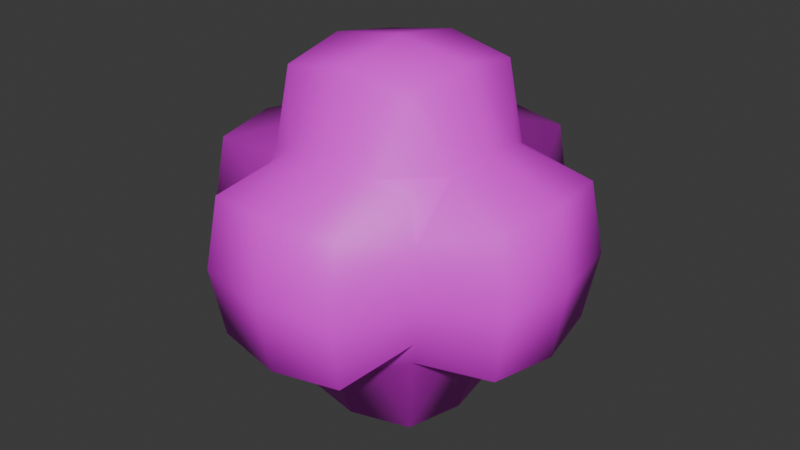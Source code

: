 # Source: ParticleTaco.blend  (saved by Blender 4.2.66; exported with 4.5.12 LTS)
import bpy
from mathutils import Matrix  # noqa: F401  (used for matrix-valued properties, if any)

bpy.ops.wm.read_factory_settings(use_empty=True)
scene = bpy.context.scene
scene.name = 'Scene'

# ---- collections
col_collection = bpy.data.collections.new('Collection'); scene.collection.children.link(col_collection)

# ---- images (referenced by path relative to the original .blend; pixels are not part of the script)
import os
ASSET_DIR = os.environ.get("B2B_ASSET_DIR", "")  # directory of the original .blend (textures are referenced by path, not embedded)
HERE = os.path.dirname(os.path.abspath(__file__))  # packed textures are extracted next to this script under _unpacked/

def load_image(name, relpath, width, height, colorspace="sRGB"):
    """Load a texture the original file referenced (path relative to the .blend, or extracted next to this script)."""
    p = next((c for c in (os.path.join(HERE, relpath), os.path.join(ASSET_DIR, relpath)) if relpath and os.path.exists(c)), "")
    if p:
        img = bpy.data.images.load(p, check_existing=True)
        img.name = name
    else:  # same state as the original file: an image datablock whose file is absent (Cycles renders it pink)
        img = bpy.data.images.new(name, width, height)
        img.source = "FILE"
        img.filepath = "//" + (relpath or name)
    img.colorspace_settings.name = colorspace
    return img
img_taco_base_color_png = load_image('Taco_Base_Color.png', 'Taco_Base_Color.png', 1024, 1024, 'sRGB')

# ---- materials (node trees are filled in below, after node groups)
mat_material_001 = bpy.data.materials.new('Material.001')

# ---- material node trees
mat_material_001.use_nodes = True; mat_material_001.node_tree.nodes.clear()
_N = mat_material_001.node_tree.nodes; _L = mat_material_001.node_tree.links
n0 = _N.new('ShaderNodeBsdfPrincipled'); n0.name = 'Principled BSDF'; n0.location = (10, 300)
n1 = _N.new('ShaderNodeOutputMaterial'); n1.name = 'Material Output'; n1.location = (300, 300)
n2 = _N.new('ShaderNodeTexImage'); n2.name = 'Image Texture'; n2.location = (-280, 280)
n2.image = img_taco_base_color_png
_L.new(n0.outputs[0], n1.inputs[0])
_L.new(n2.outputs[0], n0.inputs[0])
n1.is_active_output = True

# ---- world
world_world = bpy.data.worlds.new('World'); scene.world = world_world
world_world.use_nodes = True; world_world.node_tree.nodes.clear()
_N = world_world.node_tree.nodes; _L = world_world.node_tree.links
n0 = _N.new('ShaderNodeOutputWorld'); n0.name = 'World Output'; n0.location = (300, 300)
n1 = _N.new('ShaderNodeBackground'); n1.name = 'Background'; n1.location = (10, 300)
n1.inputs[0].default_value = (0.05088, 0.05088, 0.05088, 1.0)
_L.new(n1.outputs[0], n0.inputs[0])
n0.is_active_output = True
world_world.color = (0.05088, 0.05088, 0.05088)
world_world.sun_shadow_jitter_overblur = 0.0

# ---- meshes
me_mesh_35 = bpy.data.meshes.new('Mesh_35')
me_mesh_35.from_pydata([(-0.153, -0.153, -0.153), (-0.09095, -0.1803, -0.1803), (-0.1331, -0.3114, -0.1331), (-0.1803, -0.1803, -0.09095), (9.51e-08, -0.1933, -0.1933), (9.51e-08, -0.3341, -0.143), (9.51e-08, -0.3582, 5.96e-08), (-0.143, -0.3341, 5.96e-08), (-0.1933, -0.1933, 5.96e-08), (0.09095, -0.1803, -0.1803), (0.1331, -0.3114, -0.1331), (0.153, -0.153, -0.153), (0.1803, -0.1803, -0.09095), (0.1933, -0.1933, 5.96e-08), (0.143, -0.3341, 5.96e-08), (0.1331, -0.3114, 0.1331), (9.51e-08, -0.3341, 0.143), (0.1803, -0.1803, 0.09095), (0.153, -0.153, 0.153), (0.09095, -0.1803, 0.1803), (9.51e-08, -0.1933, 0.1933), (-0.1331, -0.3114, 0.1331), (-0.1803, -0.1803, 0.09095), (-0.09095, -0.1803, 0.1803), (-0.153, -0.153, 0.153), (-0.1331, -0.1331, 0.3114), (-0.1803, -0.09095, 0.1803), (9.51e-08, -0.143, 0.3341), (9.51e-08, -1.495e-08, 0.3582), (-0.143, -1.495e-08, 0.3341), (-0.1933, -1.495e-08, 0.1933), (0.1331, -0.1331, 0.3114), (0.1803, -0.09095, 0.1803), (0.1933, -1.495e-08, 0.1933), (0.143, -1.495e-08, 0.3341), (0.1331, 0.1331, 0.3114), (9.51e-08, 0.143, 0.3341), (0.1803, 0.09095, 0.1803), (0.153, 0.153, 0.153), (0.09095, 0.1803, 0.1803), (9.51e-08, 0.1933, 0.1933), (-0.1331, 0.1331, 0.3114), (-0.1803, 0.09095, 0.1803), (-0.09095, 0.1803, 0.1803), (-0.153, 0.153, 0.153), (-0.1331, 0.3114, 0.1331), (-0.1803, 0.1803, 0.09095), (9.51e-08, 0.3341, 0.143), (9.51e-08, 0.3582, 5.96e-08), (-0.143, 0.3341, 5.96e-08), (-0.1933, 0.1933, 5.96e-08), (0.1331, 0.3114, 0.1331), (0.1803, 0.1803, 0.09095), (0.1933, 0.1933, 5.96e-08), (0.143, 0.3341, 5.96e-08), (0.1331, 0.3114, -0.1331), (9.51e-08, 0.3341, -0.143), (0.1803, 0.1803, -0.09095), (0.153, 0.153, -0.153), (0.09095, 0.1803, -0.1803), (9.51e-08, 0.1933, -0.1933), (-0.1331, 0.3114, -0.1331), (-0.1803, 0.1803, -0.09095), (-0.09095, 0.1803, -0.1803), (-0.153, 0.153, -0.153), (-0.1331, 0.1331, -0.3114), (-0.1803, 0.09095, -0.1803), (9.51e-08, 0.143, -0.3341), (9.51e-08, -1.495e-08, -0.3582), (-0.143, -1.495e-08, -0.3341), (-0.1933, -1.495e-08, -0.1933), (0.1331, 0.1331, -0.3114), (0.1803, 0.09095, -0.1803), (0.1933, -1.495e-08, -0.1933), (0.143, -1.495e-08, -0.3341), (0.1331, -0.1331, -0.3114), (9.51e-08, -0.143, -0.3341), (0.1803, -0.09095, -0.1803), (0.153, -0.153, -0.153), (0.09095, -0.1803, -0.1803), (9.51e-08, -0.1933, -0.1933), (-0.1331, -0.1331, -0.3114), (-0.1803, -0.09095, -0.1803), (-0.09095, -0.1803, -0.1803), (-0.153, -0.153, -0.153), (0.1803, -0.09095, -0.1803), (0.3114, -0.1331, -0.1331), (0.1933, -1.495e-08, -0.1933), (0.3341, -1.495e-08, -0.143), (0.3582, -1.495e-08, 5.96e-08), (0.3341, -0.143, 5.96e-08), (0.1803, 0.09095, -0.1803), (0.3114, 0.1331, -0.1331), (0.153, 0.153, -0.153), (0.1803, 0.1803, -0.09095), (0.1933, 0.1933, 5.96e-08), (0.3341, 0.143, 5.96e-08), (0.3114, 0.1331, 0.1331), (0.3341, -1.495e-08, 0.143), (0.1803, 0.1803, 0.09095), (0.153, 0.153, 0.153), (0.1803, 0.09095, 0.1803), (0.1933, -1.495e-08, 0.1933), (0.3114, -0.1331, 0.1331), (0.1803, -0.09095, 0.1803), (-0.153, 0.153, -0.153), (-0.1803, 0.09095, -0.1803), (-0.3114, 0.1331, -0.1331), (-0.1803, 0.1803, -0.09095), (-0.1933, -1.495e-08, -0.1933), (-0.3341, -1.495e-08, -0.143), (-0.3582, -1.495e-08, 5.96e-08), (-0.3341, 0.143, 5.96e-08), (-0.1933, 0.1933, 5.96e-08), (-0.1803, -0.09095, -0.1803), (-0.3114, -0.1331, -0.1331), (-0.3341, -0.143, 5.96e-08), (-0.3114, -0.1331, 0.1331), (-0.3341, -1.495e-08, 0.143), (-0.1803, -0.09095, 0.1803), (-0.1933, -1.495e-08, 0.1933), (-0.3114, 0.1331, 0.1331), (-0.1803, 0.1803, 0.09095), (-0.1803, 0.09095, 0.1803), (-0.153, 0.153, 0.153)], [], [(0, 1, 2), (2, 3, 0), (1, 4, 5), (5, 2, 1), (2, 5, 6), (6, 7, 2), (3, 2, 7), (7, 8, 3), (4, 9, 10), (10, 5, 4), (9, 11, 12), (12, 10, 9), (10, 12, 13), (13, 14, 10), (5, 10, 14), (14, 6, 5), (6, 14, 15), (15, 16, 6), (14, 13, 17), (17, 15, 14), (15, 17, 18), (18, 19, 15), (16, 15, 19), (19, 20, 16), (8, 7, 21), (21, 22, 8), (7, 6, 16), (16, 21, 7), (21, 16, 20), (20, 23, 21), (22, 21, 23), (23, 24, 22), (24, 23, 25), (25, 26, 24), (23, 20, 27), (27, 25, 23), (25, 27, 28), (28, 29, 25), (26, 25, 29), (29, 30, 26), (20, 19, 31), (31, 27, 20), (19, 18, 32), (32, 31, 19), (31, 32, 33), (33, 34, 31), (27, 31, 34), (34, 28, 27), (28, 34, 35), (35, 36, 28), (34, 33, 37), (37, 35, 34), (35, 37, 38), (38, 39, 35), (36, 35, 39), (39, 40, 36), (30, 29, 41), (41, 42, 30), (29, 28, 36), (36, 41, 29), (41, 36, 40), (40, 43, 41), (42, 41, 43), (43, 44, 42), (44, 43, 45), (45, 46, 44), (43, 40, 47), (47, 45, 43), (45, 47, 48), (48, 49, 45), (46, 45, 49), (49, 50, 46), (40, 39, 51), (51, 47, 40), (39, 38, 52), (52, 51, 39), (51, 52, 53), (53, 54, 51), (47, 51, 54), (54, 48, 47), (48, 54, 55), (55, 56, 48), (54, 53, 57), (57, 55, 54), (55, 57, 58), (58, 59, 55), (56, 55, 59), (59, 60, 56), (50, 49, 61), (61, 62, 50), (49, 48, 56), (56, 61, 49), (61, 56, 60), (60, 63, 61), (62, 61, 63), (63, 64, 62), (64, 63, 65), (65, 66, 64), (63, 60, 67), (67, 65, 63), (65, 67, 68), (68, 69, 65), (66, 65, 69), (69, 70, 66), (60, 59, 71), (71, 67, 60), (59, 58, 72), (72, 71, 59), (71, 72, 73), (73, 74, 71), (67, 71, 74), (74, 68, 67), (68, 74, 75), (75, 76, 68), (74, 73, 77), (77, 75, 74), (75, 77, 78), (78, 79, 75), (76, 75, 79), (79, 80, 76), (70, 69, 81), (81, 82, 70), (69, 68, 76), (76, 81, 69), (81, 76, 80), (80, 83, 81), (82, 81, 83), (83, 84, 82), (11, 85, 86), (86, 12, 11), (85, 87, 88), (88, 86, 85), (86, 88, 89), (89, 90, 86), (12, 86, 90), (90, 13, 12), (87, 91, 92), (92, 88, 87), (91, 93, 94), (94, 92, 91), (92, 94, 95), (95, 96, 92), (88, 92, 96), (96, 89, 88), (89, 96, 97), (97, 98, 89), (96, 95, 99), (99, 97, 96), (97, 99, 100), (100, 101, 97), (98, 97, 101), (101, 102, 98), (13, 90, 103), (103, 17, 13), (90, 89, 98), (98, 103, 90), (103, 98, 102), (102, 104, 103), (17, 103, 104), (104, 18, 17), (105, 106, 107), (107, 108, 105), (106, 109, 110), (110, 107, 106), (107, 110, 111), (111, 112, 107), (108, 107, 112), (112, 113, 108), (109, 114, 115), (115, 110, 109), (114, 0, 3), (3, 115, 114), (115, 3, 8), (8, 116, 115), (110, 115, 116), (116, 111, 110), (111, 116, 117), (117, 118, 111), (116, 8, 22), (22, 117, 116), (117, 22, 24), (24, 119, 117), (118, 117, 119), (119, 120, 118), (113, 112, 121), (121, 122, 113), (112, 111, 118), (118, 121, 112), (121, 118, 120), (120, 123, 121), (122, 121, 123), (123, 124, 122)])
me_mesh_35.polygons.foreach_set('use_smooth', [True] * 192)
_uv = me_mesh_35.uv_layers.new(name='UVMap')
_uv.uv.foreach_set('vector', [0.4135, 0.4399, 0.418, 0.4399, 0.418, 0.4444, 0.418, 0.4444, 0.4135, 0.4444, 0.4135, 0.4399, 0.418, 0.4399, 0.4225, 0.4399, 0.4225, 0.4444, 0.4225, 0.4444, 0.418, 0.4444, 0.418, 0.4399, 0.4903, 0.2635, 0.4948, 0.2635, 0.4948, 0.2681, 0.4948, 0.2681, 0.4903, 0.2681, 0.4903, 0.2635, 0.4135, 0.4444, 0.418, 0.4444, 0.418, 0.4489, 0.418, 0.4489, 0.4135, 0.4489, 0.4135, 0.4444, 0.4225, 0.4399, 0.427, 0.4399, 0.427, 0.4444, 0.427, 0.4444, 0.4225, 0.4444, 0.4225, 0.4399, 0.4993, 0.259, 0.5038, 0.259, 0.5038, 0.2635, 0.5038, 0.2635, 0.4993, 0.2635, 0.4993, 0.259, 0.4993, 0.2635, 0.5038, 0.2635, 0.5038, 0.2681, 0.5038, 0.2681, 0.4993, 0.2681, 0.4993, 0.2635, 0.4948, 0.2635, 0.4993, 0.2635, 0.4993, 0.2681, 0.4993, 0.2681, 0.4948, 0.2681, 0.4948, 0.2635, 0.4948, 0.2681, 0.4993, 0.2681, 0.4993, 0.2726, 0.4993, 0.2726, 0.4948, 0.2726, 0.4948, 0.2681, 0.4993, 0.2681, 0.5038, 0.2681, 0.5038, 0.2726, 0.5038, 0.2726, 0.4993, 0.2726, 0.4993, 0.2681, 0.4993, 0.2726, 0.5038, 0.2726, 0.5038, 0.2771, 0.5038, 0.2771, 0.4993, 0.2771, 0.4993, 0.2726, 0.4948, 0.2726, 0.4993, 0.2726, 0.4993, 0.2771, 0.4993, 0.2771, 0.4948, 0.2771, 0.4948, 0.2726, 0.4135, 0.4489, 0.418, 0.4489, 0.418, 0.4534, 0.418, 0.4534, 0.4135, 0.4534, 0.4135, 0.4489, 0.4903, 0.2681, 0.4948, 0.2681, 0.4948, 0.2726, 0.4948, 0.2726, 0.4903, 0.2726, 0.4903, 0.2681, 0.4903, 0.2726, 0.4948, 0.2726, 0.4948, 0.2771, 0.4948, 0.2771, 0.4903, 0.2771, 0.4903, 0.2726, 0.4135, 0.4534, 0.418, 0.4534, 0.418, 0.4579, 0.418, 0.4579, 0.4135, 0.4579, 0.4135, 0.4534, 0.4135, 0.4579, 0.418, 0.4579, 0.418, 0.4624, 0.418, 0.4624, 0.4135, 0.4624, 0.4135, 0.4579, 0.4903, 0.2771, 0.4948, 0.2771, 0.4948, 0.2816, 0.4948, 0.2816, 0.4903, 0.2816, 0.4903, 0.2771, 0.4903, 0.2816, 0.4948, 0.2816, 0.4948, 0.2861, 0.4948, 0.2861, 0.4903, 0.2861, 0.4903, 0.2816, 0.4135, 0.4624, 0.418, 0.4624, 0.418, 0.4669, 0.418, 0.4669, 0.4135, 0.4669, 0.4135, 0.4624, 0.4948, 0.2771, 0.4993, 0.2771, 0.4993, 0.2816, 0.4993, 0.2816, 0.4948, 0.2816, 0.4948, 0.2771, 0.4993, 0.2771, 0.5038, 0.2771, 0.5038, 0.2816, 0.5038, 0.2816, 0.4993, 0.2816, 0.4993, 0.2771, 0.4993, 0.2816, 0.5038, 0.2816, 0.5038, 0.2861, 0.5038, 0.2861, 0.4993, 0.2861, 0.4993, 0.2816, 0.4948, 0.2816, 0.4993, 0.2816, 0.4993, 0.2861, 0.4993, 0.2861, 0.4948, 0.2861, 0.4948, 0.2816, 0.4948, 0.2861, 0.4993, 0.2861, 0.4993, 0.2906, 0.4993, 0.2906, 0.4948, 0.2906, 0.4948, 0.2861, 0.4993, 0.2861, 0.5038, 0.2861, 0.5038, 0.2906, 0.5038, 0.2906, 0.4993, 0.2906, 0.4993, 0.2861, 0.4993, 0.2906, 0.5038, 0.2906, 0.5038, 0.2951, 0.5038, 0.2951, 0.4993, 0.2951, 0.4993, 0.2906, 0.4225, 0.4714, 0.427, 0.4714, 0.427, 0.4759, 0.427, 0.4759, 0.4225, 0.4759, 0.4225, 0.4714, 0.4135, 0.4669, 0.418, 0.4669, 0.418, 0.4714, 0.418, 0.4714, 0.4135, 0.4714, 0.4135, 0.4669, 0.4903, 0.2861, 0.4948, 0.2861, 0.4948, 0.2906, 0.4948, 0.2906, 0.4903, 0.2906, 0.4903, 0.2861, 0.418, 0.4714, 0.4225, 0.4714, 0.4225, 0.4759, 0.4225, 0.4759, 0.418, 0.4759, 0.418, 0.4714, 0.4135, 0.4714, 0.418, 0.4714, 0.418, 0.4759, 0.418, 0.4759, 0.4135, 0.4759, 0.4135, 0.4714, 0.4135, 0.4759, 0.418, 0.4759, 0.418, 0.4805, 0.418, 0.4805, 0.4135, 0.4805, 0.4135, 0.4759, 0.4903, 0.2951, 0.4948, 0.2951, 0.4948, 0.2996, 0.4948, 0.2996, 0.4903, 0.2996, 0.4903, 0.2951, 0.418, 0.4805, 0.4225, 0.4805, 0.4225, 0.485, 0.4225, 0.485, 0.418, 0.485, 0.418, 0.4805, 0.4135, 0.4805, 0.418, 0.4805, 0.418, 0.485, 0.418, 0.485, 0.4135, 0.485, 0.4135, 0.4805, 0.4948, 0.2951, 0.4993, 0.2951, 0.4993, 0.2996, 0.4993, 0.2996, 0.4948, 0.2996, 0.4948, 0.2951, 0.4993, 0.2951, 0.5038, 0.2951, 0.5038, 0.2996, 0.5038, 0.2996, 0.4993, 0.2996, 0.4993, 0.2951, 0.4993, 0.2996, 0.5038, 0.2996, 0.5038, 0.3041, 0.5038, 0.3041, 0.4993, 0.3041, 0.4993, 0.2996, 0.4225, 0.4805, 0.427, 0.4805, 0.427, 0.485, 0.427, 0.485, 0.4225, 0.485, 0.4225, 0.4805, 0.4225, 0.485, 0.427, 0.485, 0.427, 0.4895, 0.427, 0.4895, 0.4225, 0.4895, 0.4225, 0.485, 0.4993, 0.3041, 0.5038, 0.3041, 0.5038, 0.3087, 0.5038, 0.3087, 0.4993, 0.3087, 0.4993, 0.3041, 0.4993, 0.3087, 0.5038, 0.3087, 0.5038, 0.3132, 0.4315, 0.494, 0.427, 0.494, 0.427, 0.4895, 0.4225, 0.4895, 0.427, 0.4895, 0.427, 0.494, 0.427, 0.494, 0.4225, 0.494, 0.4225, 0.4895, 0.4135, 0.485, 0.418, 0.485, 0.418, 0.4895, 0.418, 0.4895, 0.4135, 0.4895, 0.4135, 0.485, 0.418, 0.485, 0.4225, 0.485, 0.4225, 0.4895, 0.4225, 0.4895, 0.418, 0.4895, 0.418, 0.485, 0.418, 0.4895, 0.4225, 0.4895, 0.4225, 0.494, 0.4225, 0.494, 0.418, 0.494, 0.418, 0.4895, 0.4135, 0.4895, 0.418, 0.4895, 0.418, 0.494, 0.418, 0.494, 0.4135, 0.494, 0.4135, 0.4895, 0.4135, 0.494, 0.418, 0.494, 0.418, 0.4985, 0.418, 0.4985, 0.4135, 0.4985, 0.4135, 0.494, 0.418, 0.494, 0.4225, 0.494, 0.4225, 0.4985, 0.4225, 0.4985, 0.418, 0.4985, 0.418, 0.494, 0.418, 0.4985, 0.4225, 0.4985, 0.4225, 0.503, 0.4225, 0.503, 0.418, 0.503, 0.418, 0.4985, 0.4135, 0.4985, 0.418, 0.4985, 0.418, 0.503, 0.418, 0.503, 0.4135, 0.503, 0.4135, 0.4985, 0.4225, 0.494, 0.427, 0.494, 0.427, 0.4985, 0.427, 0.4985, 0.4225, 0.4985, 0.4225, 0.494, 0.427, 0.494, 0.4315, 0.494, 0.4315, 0.4985, 0.5038, 0.3177, 0.4993, 0.3177, 0.4993, 0.3132, 0.4993, 0.3177, 0.5038, 0.3177, 0.5038, 0.3222, 0.5038, 0.3222, 0.4993, 0.3222, 0.4993, 0.3177, 0.4225, 0.4985, 0.427, 0.4985, 0.427, 0.503, 0.427, 0.503, 0.4225, 0.503, 0.4225, 0.4985, 0.4225, 0.503, 0.427, 0.503, 0.427, 0.5075, 0.427, 0.5075, 0.4225, 0.5075, 0.4225, 0.503, 0.4993, 0.3222, 0.5038, 0.3222, 0.5038, 0.3267, 0.5038, 0.3267, 0.4993, 0.3267, 0.4993, 0.3222, 0.4993, 0.3267, 0.5038, 0.3267, 0.5038, 0.3312, 0.5038, 0.3312, 0.4993, 0.3312, 0.4993, 0.3267, 0.4948, 0.3267, 0.4993, 0.3267, 0.4993, 0.3312, 0.4993, 0.3312, 0.4948, 0.3312, 0.4948, 0.3267, 0.4135, 0.503, 0.418, 0.503, 0.418, 0.5075, 0.418, 0.5075, 0.4135, 0.5075, 0.4135, 0.503, 0.418, 0.503, 0.4225, 0.503, 0.4225, 0.5075, 0.4225, 0.5075, 0.418, 0.5075, 0.418, 0.503, 0.4903, 0.3267, 0.4948, 0.3267, 0.4948, 0.3312, 0.4948, 0.3312, 0.4903, 0.3312, 0.4903, 0.3267, 0.4135, 0.5075, 0.418, 0.5075, 0.418, 0.512, 0.418, 0.512, 0.4135, 0.512, 0.4135, 0.5075, 0.4315, 0.4399, 0.436, 0.4399, 0.436, 0.4444, 0.5084, 0.2635, 0.5038, 0.2635, 0.5038, 0.259, 0.436, 0.4399, 0.4405, 0.4399, 0.4405, 0.4444, 0.4405, 0.4444, 0.436, 0.4444, 0.436, 0.4399, 0.5084, 0.2635, 0.5129, 0.2635, 0.5129, 0.2681, 0.5129, 0.2681, 0.5084, 0.2681, 0.5084, 0.2635, 0.5038, 0.2635, 0.5084, 0.2635, 0.5084, 0.2681, 0.5084, 0.2681, 0.5038, 0.2681, 0.5038, 0.2635, 0.4405, 0.4399, 0.445, 0.4399, 0.445, 0.4444, 0.445, 0.4444, 0.4405, 0.4444, 0.4405, 0.4399, 0.445, 0.4399, 0.4496, 0.4399, 0.4496, 0.4444, 0.4496, 0.4444, 0.445, 0.4444, 0.445, 0.4399, 0.445, 0.4444, 0.4496, 0.4444, 0.4496, 0.4489, 0.4496, 0.4489, 0.445, 0.4489, 0.445, 0.4444, 0.5129, 0.2635, 0.5174, 0.2635, 0.5174, 0.2681, 0.5174, 0.2681, 0.5129, 0.2681, 0.5129, 0.2635, 0.5129, 0.2681, 0.5174, 0.2681, 0.5174, 0.2726, 0.5174, 0.2726, 0.5129, 0.2726, 0.5129, 0.2681, 0.445, 0.4489, 0.4496, 0.4489, 0.4496, 0.4534, 0.4496, 0.4534, 0.445, 0.4534, 0.445, 0.4489, 0.445, 0.4534, 0.4496, 0.4534, 0.4496, 0.4579, 0.5219, 0.2771, 0.5174, 0.2771, 0.5174, 0.2726, 0.5129, 0.2726, 0.5174, 0.2726, 0.5174, 0.2771, 0.5174, 0.2771, 0.5129, 0.2771, 0.5129, 0.2726, 0.5038, 0.2681, 0.5084, 0.2681, 0.5084, 0.2726, 0.5084, 0.2726, 0.5038, 0.2726, 0.5038, 0.2681, 0.5084, 0.2681, 0.5129, 0.2681, 0.5129, 0.2726, 0.5129, 0.2726, 0.5084, 0.2726, 0.5084, 0.2681, 0.5084, 0.2726, 0.5129, 0.2726, 0.5129, 0.2771, 0.5129, 0.2771, 0.5084, 0.2771, 0.5084, 0.2726, 0.5038, 0.2726, 0.5084, 0.2726, 0.5084, 0.2771, 0.5084, 0.2771, 0.5038, 0.2771, 0.5038, 0.2726, 0.3954, 0.4399, 0.3999, 0.4399, 0.3999, 0.4444, 0.3999, 0.4444, 0.3954, 0.4444, 0.3954, 0.4399, 0.3999, 0.4399, 0.4044, 0.4399, 0.4044, 0.4444, 0.4044, 0.4444, 0.3999, 0.4444, 0.3999, 0.4399, 0.3999, 0.4444, 0.4044, 0.4444, 0.4044, 0.4489, 0.4044, 0.4489, 0.3999, 0.4489, 0.3999, 0.4444, 0.3954, 0.4444, 0.3999, 0.4444, 0.3999, 0.4489, 0.3999, 0.4489, 0.3954, 0.4489, 0.3954, 0.4444, 0.4044, 0.4399, 0.409, 0.4399, 0.409, 0.4444, 0.409, 0.4444, 0.4044, 0.4444, 0.4044, 0.4399, 0.409, 0.4399, 0.4135, 0.4399, 0.4135, 0.4444, 0.4135, 0.4444, 0.409, 0.4444, 0.409, 0.4399, 0.409, 0.4444, 0.4135, 0.4444, 0.4135, 0.4489, 0.4135, 0.4489, 0.409, 0.4489, 0.409, 0.4444, 0.4044, 0.4444, 0.409, 0.4444, 0.409, 0.4489, 0.409, 0.4489, 0.4044, 0.4489, 0.4044, 0.4444, 0.4044, 0.4489, 0.409, 0.4489, 0.409, 0.4534, 0.409, 0.4534, 0.4044, 0.4534, 0.4044, 0.4489, 0.409, 0.4489, 0.4135, 0.4489, 0.4135, 0.4534, 0.4135, 0.4534, 0.409, 0.4534, 0.409, 0.4489, 0.4813, 0.2726, 0.4858, 0.2726, 0.4858, 0.2771, 0.4858, 0.2771, 0.4813, 0.2771, 0.4813, 0.2726, 0.4768, 0.2726, 0.4813, 0.2726, 0.4813, 0.2771, 0.409, 0.4579, 0.4044, 0.4579, 0.4044, 0.4534, 0.3954, 0.4489, 0.3999, 0.4489, 0.3999, 0.4534, 0.3999, 0.4534, 0.3954, 0.4534, 0.3954, 0.4489, 0.3999, 0.4489, 0.4044, 0.4489, 0.4044, 0.4534, 0.4044, 0.4534, 0.3999, 0.4534, 0.3999, 0.4489, 0.3999, 0.4534, 0.4044, 0.4534, 0.4044, 0.4579, 0.4044, 0.4579, 0.3999, 0.4579, 0.3999, 0.4534, 0.3954, 0.4534, 0.3999, 0.4534, 0.3999, 0.4579, 0.3999, 0.4579, 0.3954, 0.4579, 0.3954, 0.4534])
me_mesh_35.materials.append(mat_material_001)
me_mesh_35.update()
me_mesh_35.normals_split_custom_set([tuple(v) for v in zip(*[iter([-0.5775, -0.5771, -0.5774, -0.391, -0.6508, -0.6508, -0.5218, -0.6749, -0.5218, -0.5218, -0.6749, -0.5218, -0.6508, -0.6508, -0.391, -0.5775, -0.5771, -0.5774, -0.391, -0.6508, -0.6508, 2.56e-05, -0.7071, -0.7071, 3.606e-06, -0.7988, -0.6016, 3.606e-06, -0.7988, -0.6016, -0.5218, -0.6749, -0.5218, -0.391, -0.6508, -0.6508, -0.5218, -0.6749, -0.5218, 3.606e-06, -0.7988, -0.6016, -1.64e-07, -1.0, 2.608e-07, -1.64e-07, -1.0, 2.608e-07, -0.6016, -0.7988, 1.551e-06, -0.5218, -0.6749, -0.5218, -0.6508, -0.6508, -0.391, -0.5218, -0.6749, -0.5218, -0.6016, -0.7988, 1.551e-06, -0.6016, -0.7988, 1.551e-06, -0.7071, -0.7071, -5.361e-07, -0.6508, -0.6508, -0.391, 2.56e-05, -0.7071, -0.7071, 0.3909, -0.6508, -0.6508, 0.5218, -0.675, -0.5217, 0.5218, -0.675, -0.5217, 3.606e-06, -0.7988, -0.6016, 2.56e-05, -0.7071, -0.7071, 0.3909, -0.6508, -0.6508, 0.5771, -0.5775, -0.5774, 0.6508, -0.6508, -0.391, 0.6508, -0.6508, -0.391, 0.5218, -0.675, -0.5217, 0.3909, -0.6508, -0.6508, 0.5218, -0.675, -0.5217, 0.6508, -0.6508, -0.391, 0.7071, -0.7071, -2.033e-07, 0.7071, -0.7071, -2.033e-07, 0.6016, -0.7988, -3.908e-06, 0.5218, -0.675, -0.5217, 3.606e-06, -0.7988, -0.6016, 0.5218, -0.675, -0.5217, 0.6016, -0.7988, -3.908e-06, 0.6016, -0.7988, -3.908e-06, -1.64e-07, -1.0, 2.608e-07, 3.606e-06, -0.7988, -0.6016, -1.64e-07, -1.0, 2.608e-07, 0.6016, -0.7988, -3.908e-06, 0.5218, -0.6749, 0.5218, 0.5218, -0.6749, 0.5218, -6.659e-08, -0.7988, 0.6016, -1.64e-07, -1.0, 2.608e-07, 0.6016, -0.7988, -3.908e-06, 0.7071, -0.7071, -2.033e-07, 0.6508, -0.6508, 0.391, 0.6508, -0.6508, 0.391, 0.5218, -0.6749, 0.5218, 0.6016, -0.7988, -3.908e-06, 0.5218, -0.6749, 0.5218, 0.6508, -0.6508, 0.391, 0.5775, -0.5771, 0.5774, 0.5775, -0.5771, 0.5774, 0.391, -0.6508, 0.6508, 0.5218, -0.6749, 0.5218, -6.659e-08, -0.7988, 0.6016, 0.5218, -0.6749, 0.5218, 0.391, -0.6508, 0.6508, 0.391, -0.6508, 0.6508, 3.748e-07, -0.7071, 0.7071, -6.659e-08, -0.7988, 0.6016, -0.7071, -0.7071, -5.361e-07, -0.6016, -0.7988, 1.551e-06, -0.5217, -0.675, 0.5218, -0.5217, -0.675, 0.5218, -0.6508, -0.6508, 0.3909, -0.7071, -0.7071, -5.361e-07, -0.6016, -0.7988, 1.551e-06, -1.64e-07, -1.0, 2.608e-07, -6.659e-08, -0.7988, 0.6016, -6.659e-08, -0.7988, 0.6016, -0.5217, -0.675, 0.5218, -0.6016, -0.7988, 1.551e-06, -0.5217, -0.675, 0.5218, -6.659e-08, -0.7988, 0.6016, 3.748e-07, -0.7071, 0.7071, 3.748e-07, -0.7071, 0.7071, -0.391, -0.6508, 0.6508, -0.5217, -0.675, 0.5218, -0.6508, -0.6508, 0.3909, -0.5217, -0.675, 0.5218, -0.391, -0.6508, 0.6508, -0.391, -0.6508, 0.6508, -0.5772, -0.5776, 0.5772, -0.6508, -0.6508, 0.3909, -0.5772, -0.5776, 0.5772, -0.391, -0.6508, 0.6508, -0.5218, -0.5218, 0.6749, -0.5218, -0.5218, 0.6749, -0.6508, -0.3909, 0.6508, -0.5772, -0.5776, 0.5772, -0.391, -0.6508, 0.6508, 3.748e-07, -0.7071, 0.7071, 3.928e-06, -0.6016, 0.7988, 3.928e-06, -0.6016, 0.7988, -0.5218, -0.5218, 0.6749, -0.391, -0.6508, 0.6508, -0.5218, -0.5218, 0.6749, 3.928e-06, -0.6016, 0.7988, 6.956e-08, 7.453e-08, 1.0, 6.956e-08, 7.453e-08, 1.0, -0.6016, 1.7e-06, 0.7988, -0.5218, -0.5218, 0.6749, -0.6508, -0.3909, 0.6508, -0.5218, -0.5218, 0.6749, -0.6016, 1.7e-06, 0.7988, -0.6016, 1.7e-06, 0.7988, -0.7071, -3.466e-05, 0.7071, -0.6508, -0.3909, 0.6508, 3.748e-07, -0.7071, 0.7071, 0.391, -0.6508, 0.6508, 0.5218, -0.5218, 0.6749, 0.5218, -0.5218, 0.6749, 3.928e-06, -0.6016, 0.7988, 3.748e-07, -0.7071, 0.7071, 0.391, -0.6508, 0.6508, 0.5775, -0.5771, 0.5774, 0.6508, -0.391, 0.6508, 0.6508, -0.391, 0.6508, 0.5218, -0.5218, 0.6749, 0.391, -0.6508, 0.6508, 0.5218, -0.5218, 0.6749, 0.6508, -0.391, 0.6508, 0.7071, 3.604e-05, 0.7071, 0.7071, 3.604e-05, 0.7071, 0.6016, -3.641e-06, 0.7988, 0.5218, -0.5218, 0.6749, 3.928e-06, -0.6016, 0.7988, 0.5218, -0.5218, 0.6749, 0.6016, -3.641e-06, 0.7988, 0.6016, -3.641e-06, 0.7988, 6.956e-08, 7.453e-08, 1.0, 3.928e-06, -0.6016, 0.7988, 6.956e-08, 7.453e-08, 1.0, 0.6016, -3.641e-06, 0.7988, 0.5218, 0.5218, 0.6749, 0.5218, 0.5218, 0.6749, -2.682e-07, 0.6016, 0.7988, 6.956e-08, 7.453e-08, 1.0, 0.6016, -3.641e-06, 0.7988, 0.7071, 3.604e-05, 0.7071, 0.6508, 0.3909, 0.6508, 0.6508, 0.3909, 0.6508, 0.5218, 0.5218, 0.6749, 0.6016, -3.641e-06, 0.7988, 0.5218, 0.5218, 0.6749, 0.6508, 0.3909, 0.6508, 0.5774, 0.5775, 0.5771, 0.5774, 0.5775, 0.5771, 0.391, 0.6508, 0.6508, 0.5218, 0.5218, 0.6749, -2.682e-07, 0.6016, 0.7988, 0.5218, 0.5218, 0.6749, 0.391, 0.6508, 0.6508, 0.391, 0.6508, 0.6508, -3.329e-07, 0.7071, 0.7071, -2.682e-07, 0.6016, 0.7988, -0.7071, -3.466e-05, 0.7071, -0.6016, 1.7e-06, 0.7988, -0.5218, 0.5218, 0.6749, -0.5218, 0.5218, 0.6749, -0.6508, 0.391, 0.6508, -0.7071, -3.466e-05, 0.7071, -0.6016, 1.7e-06, 0.7988, 6.956e-08, 7.453e-08, 1.0, -2.682e-07, 0.6016, 0.7988, -2.682e-07, 0.6016, 0.7988, -0.5218, 0.5218, 0.6749, -0.6016, 1.7e-06, 0.7988, -0.5218, 0.5218, 0.6749, -2.682e-07, 0.6016, 0.7988, -3.329e-07, 0.7071, 0.7071, -3.329e-07, 0.7071, 0.7071, -0.391, 0.6508, 0.6508, -0.5218, 0.5218, 0.6749, -0.6508, 0.391, 0.6508, -0.5218, 0.5218, 0.6749, -0.391, 0.6508, 0.6508, -0.391, 0.6508, 0.6508, -0.5774, 0.5771, 0.5775, -0.6508, 0.391, 0.6508, -0.5774, 0.5771, 0.5775, -0.391, 0.6508, 0.6508, -0.5218, 0.6749, 0.5218, -0.5218, 0.6749, 0.5218, -0.6508, 0.6508, 0.3909, -0.5774, 0.5771, 0.5775, -0.391, 0.6508, 0.6508, -3.329e-07, 0.7071, 0.7071, 3.878e-06, 0.7988, 0.6016, 3.878e-06, 0.7988, 0.6016, -0.5218, 0.6749, 0.5218, -0.391, 0.6508, 0.6508, -0.5218, 0.6749, 0.5218, 3.878e-06, 0.7988, 0.6016, 2.534e-07, 1.0, 1.416e-07, 2.534e-07, 1.0, 1.416e-07, -0.6016, 0.7988, -1.927e-06, -0.5218, 0.6749, 0.5218, -0.6508, 0.6508, 0.3909, -0.5218, 0.6749, 0.5218, -0.6016, 0.7988, -1.927e-06, -0.6016, 0.7988, -1.927e-06, -0.7071, 0.7071, 3.434e-05, -0.6508, 0.6508, 0.3909, -3.329e-07, 0.7071, 0.7071, 0.391, 0.6508, 0.6508, 0.5218, 0.6749, 0.5218, 0.5218, 0.6749, 0.5218, 3.878e-06, 0.7988, 0.6016, -3.329e-07, 0.7071, 0.7071, 0.391, 0.6508, 0.6508, 0.5774, 0.5775, 0.5771, 0.6508, 0.6508, 0.391, 0.6508, 0.6508, 0.391, 0.5218, 0.6749, 0.5218, 0.391, 0.6508, 0.6508, 0.5218, 0.6749, 0.5218, 0.6508, 0.6508, 0.391, 0.7071, 0.7071, -3.671e-05, 0.7071, 0.7071, -3.671e-05, 0.6016, 0.7988, 3.417e-06, 0.5218, 0.6749, 0.5218, 3.878e-06, 0.7988, 0.6016, 0.5218, 0.6749, 0.5218, 0.6016, 0.7988, 3.417e-06, 0.6016, 0.7988, 3.417e-06, 2.534e-07, 1.0, 1.416e-07, 3.878e-06, 0.7988, 0.6016, 2.534e-07, 1.0, 1.416e-07, 0.6016, 0.7988, 3.417e-06, 0.5218, 0.6749, -0.5218, 0.5218, 0.6749, -0.5218, 2.147e-07, 0.7988, -0.6016, 2.534e-07, 1.0, 1.416e-07, 0.6016, 0.7988, 3.417e-06, 0.7071, 0.7071, -3.671e-05, 0.6508, 0.6508, -0.3909, 0.6508, 0.6508, -0.3909, 0.5218, 0.6749, -0.5218, 0.6016, 0.7988, 3.417e-06, 0.5218, 0.6749, -0.5218, 0.6508, 0.6508, -0.3909, 0.5774, 0.5771, -0.5775, 0.5774, 0.5771, -0.5775, 0.391, 0.6508, -0.6508, 0.5218, 0.6749, -0.5218, 2.147e-07, 0.7988, -0.6016, 0.5218, 0.6749, -0.5218, 0.391, 0.6508, -0.6508, 0.391, 0.6508, -0.6508, 3.278e-07, 0.7071, -0.7071, 2.147e-07, 0.7988, -0.6016, -0.7071, 0.7071, 3.434e-05, -0.6016, 0.7988, -1.927e-06, -0.5218, 0.6749, -0.5218, -0.5218, 0.6749, -0.5218, -0.6508, 0.6508, -0.391, -0.7071, 0.7071, 3.434e-05, -0.6016, 0.7988, -1.927e-06, 2.534e-07, 1.0, 1.416e-07, 2.147e-07, 0.7988, -0.6016, 2.147e-07, 0.7988, -0.6016, -0.5218, 0.6749, -0.5218, -0.6016, 0.7988, -1.927e-06, -0.5218, 0.6749, -0.5218, 2.147e-07, 0.7988, -0.6016, 3.278e-07, 0.7071, -0.7071, 3.278e-07, 0.7071, -0.7071, -0.391, 0.6508, -0.6508, -0.5218, 0.6749, -0.5218, -0.6508, 0.6508, -0.391, -0.5218, 0.6749, -0.5218, -0.391, 0.6508, -0.6508, -0.391, 0.6508, -0.6508, -0.5774, 0.5776, -0.5771, -0.6508, 0.6508, -0.391, -0.5774, 0.5776, -0.5771, -0.391, 0.6508, -0.6508, -0.5218, 0.5218, -0.6749, -0.5218, 0.5218, -0.6749, -0.6508, 0.3909, -0.6508, -0.5774, 0.5776, -0.5771, -0.391, 0.6508, -0.6508, 3.278e-07, 0.7071, -0.7071, 3.558e-06, 0.6016, -0.7988, 3.558e-06, 0.6016, -0.7988, -0.5218, 0.5218, -0.6749, -0.391, 0.6508, -0.6508, -0.5218, 0.5218, -0.6749, 3.558e-06, 0.6016, -0.7988, 6.21e-08, -6.707e-08, -1.0, 6.21e-08, -6.707e-08, -1.0, -0.6016, -1.349e-06, -0.7988, -0.5218, 0.5218, -0.6749, -0.6508, 0.3909, -0.6508, -0.5218, 0.5218, -0.6749, -0.6016, -1.349e-06, -0.7988, -0.6016, -1.349e-06, -0.7988, -0.7071, 3.477e-05, -0.7071, -0.6508, 0.3909, -0.6508, 3.278e-07, 0.7071, -0.7071, 0.391, 0.6508, -0.6508, 0.5218, 0.5217, -0.675, 0.5218, 0.5217, -0.675, 3.558e-06, 0.6016, -0.7988, 3.278e-07, 0.7071, -0.7071, 0.391, 0.6508, -0.6508, 0.5774, 0.5771, -0.5775, 0.6508, 0.391, -0.6508, 0.6508, 0.391, -0.6508, 0.5218, 0.5217, -0.675, 0.391, 0.6508, -0.6508, 0.5218, 0.5217, -0.675, 0.6508, 0.391, -0.6508, 0.7071, -3.648e-05, -0.7071, 0.7071, -3.648e-05, -0.7071, 0.6016, 3.341e-06, -0.7988, 0.5218, 0.5217, -0.675, 3.558e-06, 0.6016, -0.7988, 0.5218, 0.5217, -0.675, 0.6016, 3.341e-06, -0.7988, 0.6016, 3.341e-06, -0.7988, 6.21e-08, -6.707e-08, -1.0, 3.558e-06, 0.6016, -0.7988, 6.21e-08, -6.707e-08, -1.0, 0.6016, 3.341e-06, -0.7988, 0.5218, -0.5218, -0.6749, 0.5218, -0.5218, -0.6749, 2.57e-07, -0.6016, -0.7988, 6.21e-08, -6.707e-08, -1.0, 0.6016, 3.341e-06, -0.7988, 0.7071, -3.648e-05, -0.7071, 0.6508, -0.3909, -0.6508, 0.6508, -0.3909, -0.6508, 0.5218, -0.5218, -0.6749, 0.6016, 3.341e-06, -0.7988, 0.5218, -0.5218, -0.6749, 0.6508, -0.3909, -0.6508, 0.5772, -0.5775, -0.5773, 0.5772, -0.5775, -0.5773, 0.391, -0.6508, -0.6508, 0.5218, -0.5218, -0.6749, 2.57e-07, -0.6016, -0.7988, 0.5218, -0.5218, -0.6749, 0.391, -0.6508, -0.6508, 0.391, -0.6508, -0.6508, -2.603e-05, -0.7071, -0.7071, 2.57e-07, -0.6016, -0.7988, -0.7071, 3.477e-05, -0.7071, -0.6016, -1.349e-06, -0.7988, -0.5218, -0.5218, -0.6749, -0.5218, -0.5218, -0.6749, -0.6509, -0.391, -0.6508, -0.7071, 3.477e-05, -0.7071, -0.6016, -1.349e-06, -0.7988, 6.21e-08, -6.707e-08, -1.0, 2.57e-07, -0.6016, -0.7988, 2.57e-07, -0.6016, -0.7988, -0.5218, -0.5218, -0.6749, -0.6016, -1.349e-06, -0.7988, -0.5218, -0.5218, -0.6749, 2.57e-07, -0.6016, -0.7988, -2.603e-05, -0.7071, -0.7071, -2.603e-05, -0.7071, -0.7071, -0.3909, -0.6508, -0.6508, -0.5218, -0.5218, -0.6749, -0.6509, -0.391, -0.6508, -0.5218, -0.5218, -0.6749, -0.3909, -0.6508, -0.6508, -0.3909, -0.6508, -0.6508, -0.5772, -0.5772, -0.5776, -0.6509, -0.391, -0.6508, 0.5771, -0.5775, -0.5774, 0.6508, -0.391, -0.6508, 0.6749, -0.5218, -0.5218, 0.6749, -0.5218, -0.5218, 0.6508, -0.6508, -0.391, 0.5771, -0.5775, -0.5774, 0.6508, -0.391, -0.6508, 0.7071, 2.559e-05, -0.7071, 0.7988, 2.775e-06, -0.6016, 0.7988, 2.775e-06, -0.6016, 0.6749, -0.5218, -0.5218, 0.6508, -0.391, -0.6508, 0.6749, -0.5218, -0.5218, 0.7988, 2.775e-06, -0.6016, 1.0, -1.734e-06, 1.525e-06, 1.0, -1.734e-06, 1.525e-06, 0.7988, -0.6016, 1.492e-06, 0.6749, -0.5218, -0.5218, 0.6508, -0.6508, -0.391, 0.6749, -0.5218, -0.5218, 0.7988, -0.6016, 1.492e-06, 0.7988, -0.6016, 1.492e-06, 0.7071, -0.7071, -2.033e-07, 0.6508, -0.6508, -0.391, 0.7071, 2.559e-05, -0.7071, 0.6508, 0.3909, -0.6508, 0.6749, 0.5218, -0.5218, 0.6749, 0.5218, -0.5218, 0.7988, 2.775e-06, -0.6016, 0.7071, 2.559e-05, -0.7071, 0.6508, 0.3909, -0.6508, 0.5776, 0.5772, -0.5772, 0.6508, 0.6508, -0.391, 0.6508, 0.6508, -0.391, 0.6749, 0.5218, -0.5218, 0.6508, 0.3909, -0.6508, 0.6749, 0.5218, -0.5218, 0.6508, 0.6508, -0.391, 0.7071, 0.7071, 3.505e-05, 0.7071, 0.7071, 3.505e-05, 0.7988, 0.6016, -3.759e-06, 0.6749, 0.5218, -0.5218, 0.7988, 2.775e-06, -0.6016, 0.6749, 0.5218, -0.5218, 0.7988, 0.6016, -3.759e-06, 0.7988, 0.6016, -3.759e-06, 1.0, -1.734e-06, 1.525e-06, 0.7988, 2.775e-06, -0.6016, 1.0, -1.734e-06, 1.525e-06, 0.7988, 0.6016, -3.759e-06, 0.6749, 0.5218, 0.5218, 0.6749, 0.5218, 0.5218, 0.7988, -4.983e-07, 0.6016, 1.0, -1.734e-06, 1.525e-06, 0.7988, 0.6016, -3.759e-06, 0.7071, 0.7071, 3.505e-05, 0.6508, 0.6508, 0.3909, 0.6508, 0.6508, 0.3909, 0.6749, 0.5218, 0.5218, 0.7988, 0.6016, -3.759e-06, 0.6749, 0.5218, 0.5218, 0.6508, 0.6508, 0.3909, 0.5773, 0.5772, 0.5775, 0.5773, 0.5772, 0.5775, 0.6508, 0.391, 0.6508, 0.6749, 0.5218, 0.5218, 0.7988, -4.983e-07, 0.6016, 0.6749, 0.5218, 0.5218, 0.6508, 0.391, 0.6508, 0.6508, 0.391, 0.6508, 0.7071, -2.559e-05, 0.7071, 0.7988, -4.983e-07, 0.6016, 0.7071, -0.7071, -2.033e-07, 0.7988, -0.6016, 1.492e-06, 0.6749, -0.5218, 0.5218, 0.6749, -0.5218, 0.5218, 0.6508, -0.6508, 0.391, 0.7071, -0.7071, -2.033e-07, 0.7988, -0.6016, 1.492e-06, 1.0, -1.734e-06, 1.525e-06, 0.7988, -4.983e-07, 0.6016, 0.7988, -4.983e-07, 0.6016, 0.6749, -0.5218, 0.5218, 0.7988, -0.6016, 1.492e-06, 0.6749, -0.5218, 0.5218, 0.7988, -4.983e-07, 0.6016, 0.7071, -2.559e-05, 0.7071, 0.7071, -2.559e-05, 0.7071, 0.6508, -0.3909, 0.6508, 0.6749, -0.5218, 0.5218, 0.6508, -0.6508, 0.391, 0.6749, -0.5218, 0.5218, 0.6508, -0.3909, 0.6508, 0.6508, -0.3909, 0.6508, 0.5775, -0.5771, 0.5774, 0.6508, -0.6508, 0.391, -0.5773, 0.5772, -0.5775, -0.6508, 0.391, -0.6508, -0.675, 0.5217, -0.5217, -0.675, 0.5217, -0.5217, -0.6508, 0.6508, -0.3909, -0.5773, 0.5772, -0.5775, -0.6508, 0.391, -0.6508, -0.7071, -2.627e-05, -0.7071, -0.7988, -3.215e-06, -0.6016, -0.7988, -3.215e-06, -0.6016, -0.675, 0.5217, -0.5217, -0.6508, 0.391, -0.6508, -0.675, 0.5217, -0.5217, -0.7988, -3.215e-06, -0.6016, -1.0, 6.21e-08, -5.962e-08, -1.0, 6.21e-08, -5.962e-08, -0.7988, 0.6016, 1.014e-06, -0.675, 0.5217, -0.5217, -0.6508, 0.6508, -0.3909, -0.675, 0.5217, -0.5217, -0.7988, 0.6016, 1.014e-06, -0.7988, 0.6016, 1.014e-06, -0.7071, 0.7071, -3.524e-05, -0.6508, 0.6508, -0.3909, -0.7071, -2.627e-05, -0.7071, -0.6508, -0.3909, -0.6508, -0.675, -0.5218, -0.5217, -0.675, -0.5218, -0.5217, -0.7988, -3.215e-06, -0.6016, -0.7071, -2.627e-05, -0.7071, -0.6508, -0.3909, -0.6508, -0.5775, -0.5771, -0.5774, -0.6508, -0.6508, -0.391, -0.6508, -0.6508, -0.391, -0.675, -0.5218, -0.5217, -0.6508, -0.3909, -0.6508, -0.675, -0.5218, -0.5217, -0.6508, -0.6508, -0.391, -0.7071, -0.7071, -5.361e-07, -0.7071, -0.7071, -5.361e-07, -0.7988, -0.6016, -4.01e-06, -0.675, -0.5218, -0.5217, -0.7988, -3.215e-06, -0.6016, -0.675, -0.5218, -0.5217, -0.7988, -0.6016, -4.01e-06, -0.7988, -0.6016, -4.01e-06, -1.0, 6.21e-08, -5.962e-08, -0.7988, -3.215e-06, -0.6016, -1.0, 6.21e-08, -5.962e-08, -0.7988, -0.6016, -4.01e-06, -0.675, -0.5217, 0.5217, -0.675, -0.5217, 0.5217, -0.7988, 3.446e-08, 0.6016, -1.0, 6.21e-08, -5.962e-08, -0.7988, -0.6016, -4.01e-06, -0.7071, -0.7071, -5.361e-07, -0.6508, -0.6508, 0.3909, -0.6508, -0.6508, 0.3909, -0.675, -0.5217, 0.5217, -0.7988, -0.6016, -4.01e-06, -0.675, -0.5217, 0.5217, -0.6508, -0.6508, 0.3909, -0.5772, -0.5776, 0.5772, -0.5772, -0.5776, 0.5772, -0.6508, -0.391, 0.6508, -0.675, -0.5217, 0.5217, -0.7988, 3.446e-08, 0.6016, -0.675, -0.5217, 0.5217, -0.6508, -0.391, 0.6508, -0.6508, -0.391, 0.6508, -0.7071, 2.652e-05, 0.7071, -0.7988, 3.446e-08, 0.6016, -0.7071, 0.7071, -3.524e-05, -0.7988, 0.6016, 1.014e-06, -0.675, 0.5217, 0.5218, -0.675, 0.5217, 0.5218, -0.6508, 0.6508, 0.391, -0.7071, 0.7071, -3.524e-05, -0.7988, 0.6016, 1.014e-06, -1.0, 6.21e-08, -5.962e-08, -0.7988, 3.446e-08, 0.6016, -0.7988, 3.446e-08, 0.6016, -0.675, 0.5217, 0.5218, -0.7988, 0.6016, 1.014e-06, -0.675, 0.5217, 0.5218, -0.7988, 3.446e-08, 0.6016, -0.7071, 2.652e-05, 0.7071, -0.7071, 2.652e-05, 0.7071, -0.6508, 0.3909, 0.6509, -0.675, 0.5217, 0.5218, -0.6508, 0.6508, 0.391, -0.675, 0.5217, 0.5218, -0.6508, 0.3909, 0.6509, -0.6508, 0.3909, 0.6509, -0.5776, 0.5772, 0.5772, -0.6508, 0.6508, 0.391])] * 3)])

# ---- objects
ob_mesh_35 = bpy.data.objects.new('Mesh_35', me_mesh_35)

# ---- transforms, parenting, visibility, modifiers, constraints
ob_mesh_35.location = (-9.51e-08, 1.495e-08, -5.364e-07)
ob_mesh_35.rotation_mode = 'QUATERNION'
ob_mesh_35.rotation_quaternion = (1.0, 0.0, 0.0, 0.0)

# ---- collection membership
scene.collection.objects.link(ob_mesh_35)

# ---- scene / render settings (as saved in the file)
scene.frame_start = 1; scene.frame_end = 250; scene.frame_set(0)
scene.render.engine = 'BLENDER_EEVEE_NEXT'
bpy.context.view_layer.update()

# ---- added for rendering (the .blend has no active camera and no usable light): camera, sun
cam_auto = bpy.data.cameras.new('AutoCamera')
cam_auto.lens = 50.0
cam_auto.sensor_width = 36.0
cam_auto.clip_end = 1000.0
ob_auto_camera = bpy.data.objects.new('AutoCamera', cam_auto)
scene.collection.objects.link(ob_auto_camera)
ob_auto_camera.location = (1.14793, -1.37751, 0.918342)
ob_auto_camera.rotation_euler = (1.09748, -7.21219e-08, 0.694738)
scene.camera = ob_auto_camera
light_auto_sun = bpy.data.lights.new('AutoSun', 'SUN')
light_auto_sun.energy = 3.0
light_auto_sun.angle = 0.0523599
ob_auto_sun = bpy.data.objects.new('AutoSun', light_auto_sun)
scene.collection.objects.link(ob_auto_sun)
ob_auto_sun.rotation_euler = (0.872665, 0.174533, 0.523599)
bpy.context.view_layer.update()
